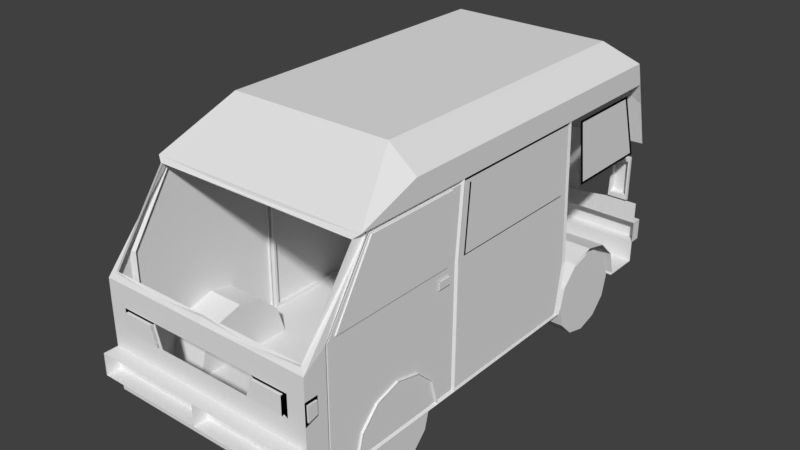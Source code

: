 # Source: ApoloFix.blend  (saved by Blender 2.78.0; exported with 4.5.12 LTS)
import bpy
from mathutils import Matrix  # noqa: F401  (used for matrix-valued properties, if any)

bpy.ops.wm.read_factory_settings(use_empty=True)
scene = bpy.context.scene
scene.name = 'Scene'

# ---- collections
col_collection_1 = bpy.data.collections.new('Collection 1'); scene.collection.children.link(col_collection_1)

# ---- materials (node trees are filled in below, after node groups)
mat_material = bpy.data.materials.new('Material')
mat_material.alpha_threshold = 0.0
mat_material.use_transparent_shadow = False
mat_material.roughness = 0.5
mat_material.line_color = (0.0, 0.0, 0.0, 1.0)

# ---- material node trees

# ---- world
world_world = bpy.data.worlds.new('World'); scene.world = world_world
world_world.color = (0.05088, 0.05088, 0.05088)
world_world.use_sun_shadow = False
world_world.sun_shadow_jitter_overblur = 0.0
world_world.cycles.sampling_method = 'MANUAL'

# ---- meshes
me_cube = bpy.data.meshes.new('Cube')
me_cube.from_pydata([(0.8616, -3.538, -0.2391), (1.35, -3.538, -0.2391), (0.8616, -3.229, -0.3117), (1.35, -3.229, -0.3117), (0.8616, -2.997, -0.5292), (1.35, -2.997, -0.5292), (0.8616, -2.905, -0.8335), (1.35, -2.905, -0.8335), (0.8616, -4.133, -0.8721), (1.35, -4.133, -0.8721), (0.8616, -4.06, -0.5627), (1.35, -4.06, -0.5627), (0.8616, -3.843, -0.331), (1.35, -3.843, -0.331), (0.8616, -0.01628, -0.2391), (1.35, -0.01628, -0.2391), (0.8616, 0.2932, -0.3117), (1.35, 0.2932, -0.3117), (0.8616, 0.5249, -0.5292), (1.35, 0.5249, -0.5292), (0.8616, 0.6167, -0.8335), (1.35, 0.6167, -0.8335), (0.8616, -0.6107, -0.8721), (1.35, -0.6107, -0.8721), (0.8616, -0.5381, -0.5627), (1.35, -0.5381, -0.5627), (0.8616, -0.3206, -0.331), (1.35, -0.3206, -0.331), (1.339, -4.798, -0.8702), (1.339, 1.079, -0.8702), (1.339, -4.413, -0.8702), (1.339, 0.799, -0.8702), (1.339, -4.798, -0.6), (1.339, -4.801, -0.05941), (1.339, -4.801, 0.2109), (1.339, -4.798, 0.4811), (1.339, 0.8697, 1.562), (1.339, 0.9392, 1.292), (1.339, 1.009, 1.022), (1.339, 1.079, 0.7514), (1.222, 1.079, 0.5391), (1.222, 1.079, -0.03223), (1.339, 1.079, -0.05941), (1.339, 1.079, -0.3297), (1.339, 1.079, -0.6), (1.339, -3.259, 1.833), (1.339, -2.675, 1.562), (1.339, -2.533, 1.562), (1.339, -2.747, 0.6703), (1.339, -2.608, 0.6703), (1.339, -2.616, -0.872), (1.339, -4.028, 1.561), (1.339, -4.028, 0.6703), (1.339, -3.923, 1.563), (1.339, -4.637, -0.01384), (1.339, -4.517, 0.668), (1.339, -4.517, -0.8702), (1.339, 0.799, 1.833), (1.339, 0.7834, 0.727), (1.339, -0.28, 0.727), (1.339, -0.3868, 1.475), (1.339, 0.5432, 1.475), (1.339, -0.3868, 1.475), (1.339, -0.3868, 1.475), (1.339, 0.5432, 1.475), (1.339, 0.7834, 0.727), (1.339, -0.28, 0.727), (1.339, 0.5192, 1.833), (1.339, 0.5432, 1.475), (1.339, -0.28, 0.727), (1.339, 0.7834, 0.727), (1.339, -0.3185, 0.697), (1.339, -0.3185, 0.697), (1.339, 0.8304, 0.697), (1.339, 0.5709, 1.505), (1.339, -0.4338, 1.505), (0.6693, -4.798, -0.8702), (0.6693, -3.259, -0.8702), (0.6693, -3.259, 2.103), (0.6693, -4.028, -0.8702), (0.6693, -4.413, -0.8702), (0.6693, 0.5192, 2.103), (0.6693, 0.5192, -0.8702), (0.6693, 0.799, -0.8702), (0.6693, 1.079, -0.6), (0.6693, 1.079, -0.3297), (0.5155, 1.079, -0.1232), (0.5164, 1.079, 0.2109), (0.5155, 1.079, 0.4162), (0.6693, 1.069, 0.743), (0.6693, 0.8511, 1.81), (0.6693, 1.079, -0.8702), (0.6693, -4.798, -0.6), (0.6693, -4.801, 0.2109), (0.6693, -4.798, 0.4811), (1.004, -4.798, -0.8702), (1.004, -3.259, 2.103), (1.004, -4.413, -0.8702), (1.004, 0.5192, 2.103), (1.004, 0.799, -0.8702), (1.004, 1.079, -0.6), (1.004, 1.079, -0.3297), (1.004, 1.079, -0.05941), (0.9637, 1.079, -0.03449), (0.9847, 1.079, 0.5391), (1.109, 1.068, 0.7475), (1.109, 1.014, 0.9528), (1.077, 0.9449, 1.455), (1.005, 0.8759, 1.716), (1.004, 1.079, -0.8702), (1.004, -4.798, -0.6), (1.121, -4.801, -0.05941), (1.121, -4.801, 0.2109), (0.6693, -4.801, 0.2109), (1.121, -4.801, -0.05941), (1.121, -4.801, 0.2109), (0.5883, -4.801, -0.05941), (0.6693, -4.801, 0.2109), (1.121, -4.801, -0.05941), (1.121, -4.801, 0.2109), (1.121, -4.801, 0.2109), (0.6345, -4.801, -0.03593), (0.7015, -4.801, 0.1874), (1.075, -4.801, -0.03593), (1.075, -4.801, 0.1874), (1.075, -4.801, 0.1874), (0.6345, -4.801, -0.03593), (0.7015, -4.801, 0.1874), (1.075, -4.801, -0.03593), (1.075, -4.801, 0.1874), (1.075, -4.801, 0.1874), (1.339, -4.798, -0.6), (1.339, -4.798, -0.3297), (1.339, -4.979, -0.6), (1.339, -4.979, -0.3297), (1.269, -4.758, 0.5374), (1.269, -4.069, 1.504), (1.269, -4.413, 1.022), (1.269, -4.725, 0.5374), (0.6693, -4.758, 0.4999), (1.269, -4.036, 1.504), (0.0007163, -4.758, 0.5374), (1.269, -4.38, 1.022), (0.6693, -4.725, 0.5374), (0.0007163, -4.725, 0.5374), (0.6345, -4.832, -0.03593), (0.7015, -4.832, 0.1874), (1.075, -4.832, -0.03593), (1.075, -4.832, 0.1874), (1.339, -2.708, 1.504), (1.339, -2.78, 0.6935), (1.339, -4.38, 0.6935), (1.339, -3.885, 1.504), (1.339, -2.708, 1.504), (1.339, -4.38, 0.6935), (1.339, -3.885, 1.504), (1.321, -2.708, 1.504), (1.321, -4.38, 0.6935), (1.321, -3.885, 1.504), (1.339, -2.533, 1.562), (1.339, -2.608, 0.6703), (1.339, -2.533, 1.562), (1.339, -2.608, 0.6703), (1.339, -2.533, 1.562), (1.339, -2.608, 0.6703), (1.339, -2.533, 1.562), (1.339, -2.608, 0.6703), (1.339, -2.533, 1.562), (1.339, -2.608, 0.6703), (1.339, -2.533, 1.562), (1.339, -2.608, 0.6703), (1.339, -2.533, 1.562), (1.339, -2.608, 0.6703), (1.339, -2.533, 1.562), (1.339, -2.608, 0.6703), (1.339, -2.533, 1.562), (1.339, -2.608, 0.6703), (1.339, -2.533, 1.562), (1.339, -2.608, 0.6703), (1.339, -2.616, -0.872), (1.339, -0.6261, 1.562), (1.339, -0.5857, 0.6681), (1.339, -0.5396, -0.2087), (1.339, -0.6434, -0.8721), (1.339, -2.533, 1.562), (1.266, -2.533, 1.562), (1.266, -2.608, 0.6703), (1.266, -2.616, -0.872), (1.266, -0.6261, 1.562), (1.266, -0.5857, 0.6681), (1.266, -0.5396, -0.2087), (1.266, -0.6434, -0.8721), (1.266, -2.533, 1.562), (1.266, -2.504, 1.525), (1.266, -2.577, 0.6604), (1.266, -2.584, -0.8349), (1.266, -0.6551, 1.525), (1.266, -0.616, 0.6583), (1.266, -0.5712, -0.1918), (1.266, -0.6719, -0.835), (1.266, -2.504, 1.525), (1.322, -2.504, 1.525), (1.322, -2.577, 0.6604), (1.322, -2.584, -0.8349), (1.322, -0.6551, 1.525), (1.322, -0.616, 0.6583), (1.322, -0.5712, -0.1918), (1.322, -0.6719, -0.835), (1.322, -2.504, 1.525), (1.359, -4.779, 0.1756), (1.339, -4.637, 0.2109), (1.339, -4.779, 0.1756), (1.339, -4.66, 0.02144), (1.339, -4.776, -0.01024), (1.339, -4.66, 0.1756), (1.359, -4.66, 0.02144), (1.359, -4.776, -0.01024), (1.359, -4.66, 0.1756), (1.295, -0.737, 1.487), (1.322, -0.7013, 0.696), (1.322, -2.491, 0.6979), (1.322, -2.425, 1.487), (1.322, -2.401, 1.476), (1.322, -2.466, 0.7091), (1.322, -0.7614, 1.476), (1.322, -0.7267, 0.7072), (1.296, -2.401, 1.476), (1.296, -2.466, 0.7091), (1.296, -0.7614, 1.476), (1.296, -0.7267, 0.7072), (1.339, -2.729, 0.6005), (1.339, -2.729, 0.4851), (1.339, -2.922, 0.4851), (1.339, -2.922, 0.6019), (1.339, -2.922, 0.6019), (1.339, -2.729, 0.6005), (1.339, -2.729, 0.4851), (1.339, -2.922, 0.4851), (1.339, -2.922, 0.6019), (1.339, -2.75, 0.5881), (1.339, -2.75, 0.4978), (1.339, -2.901, 0.4978), (1.339, -2.901, 0.5892), (1.349, -2.75, 0.5881), (1.349, -2.75, 0.4978), (1.349, -2.901, 0.4978), (1.349, -2.901, 0.5892), (1.349, -2.75, 0.543), (1.349, -2.901, 0.5435), (1.266, -2.515, 0.6091), (1.266, -2.299, 0.6091), (1.266, -2.299, 0.3824), (1.266, -2.517, 0.3824), (1.266, -2.506, 0.5993), (1.266, -2.308, 0.5993), (1.266, -2.308, 0.3923), (1.266, -2.507, 0.3923), (1.266, -2.407, 0.5993), (1.266, -2.408, 0.3923), (1.266, -2.506, 0.5993), (1.266, -2.458, 0.3923), (1.266, -2.457, 0.5993), (1.266, -2.507, 0.3923), (1.266, -2.458, 0.3923), (1.266, -2.457, 0.5993), (1.276, -2.506, 0.5993), (1.276, -2.507, 0.3923), (1.276, -2.458, 0.3923), (1.276, -2.457, 0.5993), (1.276, -2.308, 0.5993), (1.276, -2.308, 0.3923), (1.276, -2.407, 0.5993), (1.276, -2.408, 0.3923), (1.339, -2.533, 1.562), (1.339, -2.608, 0.6703), (1.339, -2.616, -0.872), (1.339, -3.923, 1.563), (1.339, -4.517, 0.668), (1.339, -4.517, -0.8702), (1.291, -2.573, 1.513), (1.291, -2.645, 0.6572), (1.291, -2.653, -0.8232), (1.291, -3.907, 1.514), (1.291, -4.478, 0.6551), (1.291, -4.478, -0.8215), (1.291, -2.573, 1.513), (1.291, -2.645, 0.6572), (1.291, -2.653, -0.8232), (1.291, -3.907, 1.514), (1.291, -4.478, 0.6551), (1.291, -4.478, -0.8215), (1.325, -2.573, 1.513), (1.325, -2.645, 0.6572), (1.325, -2.653, -0.8232), (1.325, -3.907, 1.514), (1.325, -4.478, 0.6551), (1.325, -4.478, -0.8215), (1.314, 0.5432, 1.475), (1.314, -0.3868, 1.475), (1.314, -0.28, 0.727), (1.314, 0.7834, 0.727), (1.266, -2.299, 0.6091), (0.8616, 0.6081, -0.8702), (1.339, 0.6167, -0.8335), (1.339, 0.5249, -0.5292), (1.339, 0.6081, -0.8702), (1.004, 0.6081, -0.8702), (1.339, -0.5381, -0.5627), (0.8616, -0.6103, -0.8702), (1.339, -0.6103, -0.8702), (1.004, -0.6103, -0.8702), (1.339, -0.6107, -0.872), (1.004, -0.6103, -0.8702), (0.8616, 0.5192, -0.8702), (1.339, -0.3206, -0.331), (1.339, 0.2932, -0.3117), (1.339, -0.01628, -0.2391), (0.8616, -4.132, -0.8702), (1.325, -4.06, -0.5627), (1.325, -3.843, -0.331), (1.325, -4.121, -0.8218), (1.339, -4.132, -0.8706), (1.291, -4.121, -0.8218), (1.291, -4.121, -0.8218), (1.339, -4.132, -0.8706), (1.339, -4.132, -0.8702), (1.004, -4.132, -0.8702), (1.325, -3.538, -0.2391), (0.8616, -4.028, -0.8702), (1.325, -3.229, -0.3117), (1.325, -2.997, -0.5292), (0.8616, -3.259, -0.8702), (0.8616, -2.914, -0.8702), (1.339, -2.914, -0.8702), (1.004, -2.914, -0.8702), (1.004, -2.914, -0.8702), (1.339, -2.914, -0.8717), (1.339, -2.914, -0.8717), (1.302, -2.905, -0.8335), (1.325, -2.909, -0.823), (1.291, -2.909, -0.823), (1.291, -2.909, -0.823), (1.339, 1.221, -0.3297), (1.339, 1.221, -0.6), (0.6693, 1.221, -0.6), (0.6693, 1.221, -0.3297), (1.004, 1.221, -0.6), (1.004, 1.221, -0.3297), (1.196, 1.079, 0.4816), (1.196, 1.079, 0.02485), (0.9896, 1.079, 0.02304), (1.006, 1.079, 0.4816), (1.196, 1.123, 0.4816), (1.196, 1.123, 0.02485), (0.9896, 1.123, 0.02304), (1.006, 1.123, 0.4816), (1.222, 1.042, 0.5391), (1.222, 1.042, -0.03223), (0.9637, 1.042, -0.03449), (0.9847, 1.042, 0.5391), (1.196, 1.042, 0.4816), (1.196, 1.042, 0.02485), (0.9896, 1.042, 0.02304), (1.006, 1.042, 0.4816), (0.6575, 1.061, 0.7726), (0.6575, 0.8587, 1.782), (1.073, 1.06, 0.7768), (1.073, 1.01, 0.9676), (1.043, 0.9458, 1.451), (0.9773, 0.8818, 1.694), (0.6575, 1.017, 0.761), (0.6575, 0.8146, 1.77), (1.073, 1.016, 0.7652), (1.073, 0.9659, 0.956), (1.043, 0.9018, 1.44), (0.9773, 0.8377, 1.682), (0.5155, 1.096, -0.1232), (0.5164, 1.096, 0.2109), (-0.8616, -3.538, -0.2391), (-1.35, -3.538, -0.2391), (-0.8616, -3.229, -0.3117), (-1.35, -3.229, -0.3117), (-0.8616, -2.997, -0.5292), (-1.35, -2.997, -0.5292), (-0.8616, -2.905, -0.8335), (-1.35, -2.905, -0.8335), (-0.8616, -4.133, -0.8721), (-1.35, -4.133, -0.8721), (-0.8616, -4.06, -0.5627), (-1.35, -4.06, -0.5627), (-0.8616, -3.843, -0.331), (-1.35, -3.843, -0.331), (-0.8616, -0.01628, -0.2391), (-1.35, -0.01628, -0.2391), (-0.8616, 0.2932, -0.3117), (-1.35, 0.2932, -0.3117), (-0.8616, 0.5249, -0.5292), (-1.35, 0.5249, -0.5292), (-0.8616, 0.6167, -0.8335), (-1.35, 0.6167, -0.8335), (-0.8616, -0.6107, -0.8721), (-1.35, -0.6107, -0.8721), (-0.8616, -0.5381, -0.5627), (-1.35, -0.5381, -0.5627), (-0.8616, -0.3206, -0.331), (-1.35, -0.3206, -0.331), (-1.339, -4.798, -0.8702), (-1.339, 1.079, -0.8702), (-1.339, -4.413, -0.8702), (-1.339, 0.799, -0.8702), (-1.339, -4.798, -0.6), (-1.339, -4.801, -0.05941), (-1.339, -4.801, 0.2109), (-1.339, -4.798, 0.4811), (-1.339, 0.8697, 1.562), (-1.339, 0.9392, 1.292), (-1.339, 1.009, 1.022), (-1.339, 1.079, 0.7514), (-1.222, 1.079, 0.5391), (-1.222, 1.079, -0.03223), (-1.339, 1.079, -0.05941), (-1.339, 1.079, -0.3297), (-1.339, 1.079, -0.6), (-1.339, -3.259, 1.833), (-1.339, -2.675, 1.562), (-1.339, -2.533, 1.562), (-1.339, -2.747, 0.6703), (-1.339, -2.608, 0.6703), (-1.339, -2.616, -0.872), (-1.339, -4.028, 1.561), (-1.339, -4.028, 0.6703), (-1.339, -3.923, 1.563), (-1.339, -4.637, -0.01384), (-1.339, -4.517, 0.668), (-1.339, -4.517, -0.8702), (-1.339, 0.799, 1.833), (-1.339, 0.7834, 0.727), (-1.339, -0.28, 0.727), (-1.339, -0.3868, 1.475), (-1.339, 0.5432, 1.475), (-1.339, -0.3868, 1.475), (-1.339, -0.3868, 1.475), (-1.339, 0.5432, 1.475), (-1.339, 0.7834, 0.727), (-1.339, -0.28, 0.727), (-1.339, 0.5192, 1.833), (-1.339, 0.5432, 1.475), (-1.339, -0.28, 0.727), (-1.339, 0.7834, 0.727), (-1.339, -0.3185, 0.697), (-1.339, -0.3185, 0.697), (-1.339, 0.8304, 0.697), (-1.339, 0.5709, 1.505), (-1.339, -0.4338, 1.505), (0.0, -4.798, -0.8702), (0.0, 1.079, -0.8702), (0.0, -3.259, -0.8702), (0.0, -3.259, 2.103), (0.0, -4.028, -0.8702), (0.0, -4.413, -0.8702), (0.0, 0.5192, 2.103), (0.0, 0.5192, -0.8702), (0.0, 0.799, -0.8702), (0.0, 1.079, -0.6), (0.0, 1.079, -0.3297), (0.0, 1.079, -0.1243), (0.0, 1.079, 0.2109), (0.0, 1.079, 0.4185), (0.0, 1.069, 0.7427), (0.0, 0.8475, 1.824), (0.0, -4.798, -0.6), (0.0, -4.798, -0.3297), (0.0, -4.798, -0.05941), (0.0, -4.798, 0.2109), (0.0, -4.798, 0.4811), (-0.6693, -4.798, -0.8702), (-0.6693, -3.259, -0.8702), (-0.6693, -3.259, 2.103), (-0.6693, -4.028, -0.8702), (-0.6693, -4.413, -0.8702), (-0.6693, 0.5192, 2.103), (-0.6693, 0.5192, -0.8702), (-0.6693, 0.799, -0.8702), (-0.6693, 1.079, -0.6), (-0.6693, 1.079, -0.3297), (-0.5155, 1.079, -0.1232), (-0.5164, 1.079, 0.2109), (-0.5155, 1.079, 0.4162), (-0.6693, 1.069, 0.743), (-0.6693, 0.8511, 1.81), (-0.6693, 1.079, -0.8702), (-0.6693, -4.798, -0.6), (-0.6693, -4.801, 0.2109), (-0.6693, -4.798, 0.4811), (-1.004, -4.798, -0.8702), (-1.004, -3.259, 2.103), (-1.004, -4.413, -0.8702), (-1.004, 0.5192, 2.103), (-1.004, 0.799, -0.8702), (-1.004, 1.079, -0.6), (-1.004, 1.079, -0.3297), (-1.004, 1.079, -0.05941), (-0.9637, 1.079, -0.03449), (-0.9847, 1.079, 0.5391), (-1.109, 1.068, 0.7475), (-1.109, 1.014, 0.9528), (-1.077, 0.9449, 1.455), (-1.005, 0.8759, 1.716), (-1.004, 1.079, -0.8702), (-1.004, -4.798, -0.6), (-1.121, -4.801, -0.05941), (-1.121, -4.801, 0.2109), (-0.6693, -4.801, 0.2109), (-1.121, -4.801, -0.05941), (-1.121, -4.801, 0.2109), (-0.5883, -4.801, -0.05941), (-0.6693, -4.801, 0.2109), (-1.121, -4.801, -0.05941), (-1.121, -4.801, 0.2109), (-1.121, -4.801, 0.2109), (-0.6345, -4.801, -0.03593), (-0.7015, -4.801, 0.1874), (-1.075, -4.801, -0.03593), (-1.075, -4.801, 0.1874), (-1.075, -4.801, 0.1874), (-0.6345, -4.801, -0.03593), (-0.7015, -4.801, 0.1874), (-1.075, -4.801, -0.03593), (-1.075, -4.801, 0.1874), (-1.075, -4.801, 0.1874), (0.0, -4.798, -0.6), (0.0, -4.798, -0.3297), (-1.339, -4.798, -0.6), (-1.339, -4.798, -0.3297), (0.0, -4.798, -0.6), (0.0, -4.798, -0.3297), (-1.339, -4.979, -0.6), (-1.339, -4.979, -0.3297), (0.0, -4.979, -0.6), (0.0, -4.979, -0.3297), (0.0, -4.028, 1.561), (-1.269, -4.758, 0.5374), (-1.269, -4.069, 1.504), (-1.269, -4.413, 1.022), (-1.269, -4.725, 0.5374), (-0.6693, -4.758, 0.4999), (-1.269, -4.036, 1.504), (-0.0007163, -4.758, 0.5374), (0.0, -4.069, 1.504), (-1.269, -4.38, 1.022), (-0.6693, -4.725, 0.5374), (-0.0007163, -4.725, 0.5374), (0.0, -4.036, 1.504), (-0.6345, -4.832, -0.03593), (-0.7015, -4.832, 0.1874), (-1.075, -4.832, -0.03593), (-1.075, -4.832, 0.1874), (-1.339, -2.708, 1.504), (-1.339, -2.78, 0.6935), (-1.339, -4.38, 0.6935), (-1.339, -3.885, 1.504), (-1.339, -2.708, 1.504), (-1.339, -4.38, 0.6935), (-1.339, -3.885, 1.504), (-1.321, -2.708, 1.504), (-1.321, -4.38, 0.6935), (-1.321, -3.885, 1.504), (-1.339, -2.533, 1.562), (-1.339, -2.608, 0.6703), (-1.339, -2.533, 1.562), (-1.339, -2.608, 0.6703), (-1.339, -2.533, 1.562), (-1.339, -2.608, 0.6703), (-1.339, -2.533, 1.562), (-1.339, -2.608, 0.6703), (-1.339, -2.533, 1.562), (-1.339, -2.608, 0.6703), (-1.339, -2.533, 1.562), (-1.339, -2.608, 0.6703), (-1.339, -2.533, 1.562), (-1.339, -2.608, 0.6703), (-1.339, -2.533, 1.562), (-1.339, -2.608, 0.6703), (-1.339, -2.533, 1.562), (-1.339, -2.608, 0.6703), (-1.339, -2.533, 1.562), (-1.339, -2.608, 0.6703), (-1.339, -2.616, -0.872), (-1.339, -0.6261, 1.562), (-1.339, -0.5857, 0.6681), (-1.339, -0.5396, -0.2087), (-1.339, -0.6434, -0.8721), (-1.339, -2.533, 1.562), (-1.266, -2.533, 1.562), (-1.266, -2.608, 0.6703), (-1.266, -2.616, -0.872), (-1.266, -0.6261, 1.562), (-1.266, -0.5857, 0.6681), (-1.266, -0.5396, -0.2087), (-1.266, -0.6434, -0.8721), (-1.266, -2.533, 1.562), (-1.266, -2.504, 1.525), (-1.266, -2.577, 0.6604), (-1.266, -2.584, -0.8349), (-1.266, -0.6551, 1.525), (-1.266, -0.616, 0.6583), (-1.266, -0.5712, -0.1918), (-1.266, -0.6719, -0.835), (-1.266, -2.504, 1.525), (-1.322, -2.504, 1.525), (-1.322, -2.577, 0.6604), (-1.322, -2.584, -0.8349), (-1.322, -0.6551, 1.525), (-1.322, -0.616, 0.6583), (-1.322, -0.5712, -0.1918), (-1.322, -0.6719, -0.835), (-1.322, -2.504, 1.525), (-1.359, -4.779, 0.1756), (-1.339, -4.637, 0.2109), (-1.339, -4.779, 0.1756), (-1.339, -4.66, 0.02144), (-1.339, -4.776, -0.01024), (-1.339, -4.66, 0.1756), (-1.359, -4.66, 0.02144), (-1.359, -4.776, -0.01024), (-1.359, -4.66, 0.1756), (-1.295, -0.737, 1.487), (-1.322, -0.7013, 0.696), (-1.322, -2.491, 0.6979), (-1.322, -2.425, 1.487), (-1.322, -2.401, 1.476), (-1.322, -2.466, 0.7091), (-1.322, -0.7614, 1.476), (-1.322, -0.7267, 0.7072), (-1.296, -2.401, 1.476), (-1.296, -2.466, 0.7091), (-1.296, -0.7614, 1.476), (-1.296, -0.7267, 0.7072), (-1.339, -2.729, 0.6005), (-1.339, -2.729, 0.4851), (-1.339, -2.922, 0.4851), (-1.339, -2.922, 0.6019), (-1.339, -2.922, 0.6019), (-1.339, -2.729, 0.6005), (-1.339, -2.729, 0.4851), (-1.339, -2.922, 0.4851), (-1.339, -2.922, 0.6019), (-1.339, -2.75, 0.5881), (-1.339, -2.75, 0.4978), (-1.339, -2.901, 0.4978), (-1.339, -2.901, 0.5892), (-1.349, -2.75, 0.5881), (-1.349, -2.75, 0.4978), (-1.349, -2.901, 0.4978), (-1.349, -2.901, 0.5892), (-1.349, -2.75, 0.543), (-1.349, -2.901, 0.5435), (-1.266, -2.515, 0.6091), (-1.266, -2.299, 0.6091), (-1.266, -2.299, 0.3824), (-1.266, -2.517, 0.3824), (-1.266, -2.506, 0.5993), (-1.266, -2.308, 0.5993), (-1.266, -2.308, 0.3923), (-1.266, -2.507, 0.3923), (-1.266, -2.407, 0.5993), (-1.266, -2.408, 0.3923), (-1.266, -2.506, 0.5993), (-1.266, -2.458, 0.3923), (-1.266, -2.457, 0.5993), (-1.266, -2.507, 0.3923), (-1.266, -2.458, 0.3923), (-1.266, -2.457, 0.5993), (-1.276, -2.506, 0.5993), (-1.276, -2.507, 0.3923), (-1.276, -2.458, 0.3923), (-1.276, -2.457, 0.5993), (-1.276, -2.308, 0.5993), (-1.276, -2.308, 0.3923), (-1.276, -2.407, 0.5993), (-1.276, -2.408, 0.3923), (-1.339, -2.533, 1.562), (-1.339, -2.608, 0.6703), (-1.339, -2.616, -0.872), (-1.339, -3.923, 1.563), (-1.339, -4.517, 0.668), (-1.339, -4.517, -0.8702), (-1.291, -2.573, 1.513), (-1.291, -2.645, 0.6572), (-1.291, -2.653, -0.8232), (-1.291, -3.907, 1.514), (-1.291, -4.478, 0.6551), (-1.291, -4.478, -0.8215), (-1.291, -2.573, 1.513), (-1.291, -2.645, 0.6572), (-1.291, -2.653, -0.8232), (-1.291, -3.907, 1.514), (-1.291, -4.478, 0.6551), (-1.291, -4.478, -0.8215), (-1.325, -2.573, 1.513), (-1.325, -2.645, 0.6572), (-1.325, -2.653, -0.8232), (-1.325, -3.907, 1.514), (-1.325, -4.478, 0.6551), (-1.325, -4.478, -0.8215), (-1.314, 0.5432, 1.475), (-1.314, -0.3868, 1.475), (-1.314, -0.28, 0.727), (-1.314, 0.7834, 0.727), (-1.266, -2.299, 0.6091), (-0.8616, 0.6081, -0.8702), (-1.339, 0.6167, -0.8335), (-1.339, 0.5249, -0.5292), (-1.339, 0.6081, -0.8702), (-1.004, 0.6081, -0.8702), (-1.339, -0.5381, -0.5627), (-0.8616, -0.6103, -0.8702), (-1.339, -0.6103, -0.8702), (-1.004, -0.6103, -0.8702), (-1.339, -0.6107, -0.872), (-1.004, -0.6103, -0.8702), (-0.8616, 0.5192, -0.8702), (-1.339, -0.3206, -0.331), (-1.339, 0.2932, -0.3117), (-1.339, -0.01628, -0.2391), (-0.8616, -4.132, -0.8702), (-1.325, -4.06, -0.5627), (-1.325, -3.843, -0.331), (-1.325, -4.121, -0.8218), (-1.339, -4.132, -0.8706), (-1.291, -4.121, -0.8218), (-1.291, -4.121, -0.8218), (-1.339, -4.132, -0.8706), (-1.339, -4.132, -0.8702), (-1.004, -4.132, -0.8702), (-1.325, -3.538, -0.2391), (-0.8616, -4.028, -0.8702), (-1.325, -3.229, -0.3117), (-1.325, -2.997, -0.5292), (-0.8616, -3.259, -0.8702), (-0.8616, -2.914, -0.8702), (-1.339, -2.914, -0.8702), (-1.004, -2.914, -0.8702), (-1.004, -2.914, -0.8702), (-1.339, -2.914, -0.8717), (-1.339, -2.914, -0.8717), (-1.302, -2.905, -0.8335), (-1.325, -2.909, -0.823), (-1.291, -2.909, -0.823), (-1.291, -2.909, -0.823), (-1.339, 1.221, -0.3297), (-1.339, 1.221, -0.6), (0.0, 1.221, -0.6), (0.0, 1.221, -0.3297), (-0.6693, 1.221, -0.6), (-0.6693, 1.221, -0.3297), (-1.004, 1.221, -0.6), (-1.004, 1.221, -0.3297), (-1.196, 1.079, 0.4816), (-1.196, 1.079, 0.02485), (-0.9896, 1.079, 0.02304), (-1.006, 1.079, 0.4816), (-1.196, 1.123, 0.4816), (-1.196, 1.123, 0.02485), (-0.9896, 1.123, 0.02304), (-1.006, 1.123, 0.4816), (-1.222, 1.042, 0.5391), (-1.222, 1.042, -0.03223), (-0.9637, 1.042, -0.03449), (-0.9847, 1.042, 0.5391), (-1.196, 1.042, 0.4816), (-1.196, 1.042, 0.02485), (-0.9896, 1.042, 0.02304), (-1.006, 1.042, 0.4816), (-0.6575, 1.061, 0.7726), (-0.6575, 0.8587, 1.782), (-1.073, 1.06, 0.7768), (-1.073, 1.01, 0.9676), (-1.043, 0.9458, 1.451), (-0.9773, 0.8818, 1.694), (-0.6575, 1.017, 0.761), (-0.6575, 0.8146, 1.77), (-1.073, 1.016, 0.7652), (-1.073, 0.9659, 0.956), (-1.043, 0.9018, 1.44), (-0.9773, 0.8377, 1.682), (0.0, 0.855, 1.795), (0.0, 0.811, 1.784), (0.0, 1.062, 0.7721), (0.0, 1.017, 0.761), (0.0, 1.096, -0.1243), (0.0, 1.096, 0.2109), (-0.5155, 1.096, -0.1232), (-0.5164, 1.096, 0.2109), (0.8616, -0.003895, -0.2388), (1.35, -0.003895, -0.2388), (0.8616, 0.304, -0.3176), (1.35, 0.304, -0.3176), (0.8616, 0.5313, -0.5398), (1.35, 0.5313, -0.5398), (0.8616, 0.617, -0.8459), (1.35, 0.617, -0.8459), (0.8616, -0.611, -0.8597), (1.35, -0.611, -0.8597), (0.8616, -0.5322, -0.5518), (1.35, -0.5322, -0.5518), (0.8616, -0.31, -0.3245), (1.35, -0.31, -0.3245), (0.8977, -0.002873, -0.3298), (1.314, -0.002873, -0.3298), (0.8977, 0.2594, -0.3969), (1.314, 0.2594, -0.3969), (0.8977, 0.453, -0.5862), (1.314, 0.453, -0.5862), (0.8977, 0.5261, -0.8469), (1.314, 0.5261, -0.8469), (0.8977, 0.4589, -1.109), (1.314, 0.4589, -1.109), (0.8977, 0.2696, -1.303), (1.314, 0.2696, -1.303), (0.8977, 0.00889, -1.376), (1.314, 0.00889, -1.376), (0.8977, -0.2534, -1.309), (1.314, -0.2534, -1.309), (0.8977, -0.447, -1.119), (1.314, -0.447, -1.119), (0.8977, -0.52, -0.8587), (1.314, -0.52, -0.8587), (0.8977, -0.4529, -0.5964), (1.314, -0.4529, -0.5964), (0.8977, -0.2636, -0.4028), (1.314, -0.2636, -0.4028), (0.9752, -0.0006829, -0.5245), (1.236, -0.0006829, -0.5245), (0.9752, 0.164, -0.5667), (1.236, 0.164, -0.5667), (0.9752, 0.2855, -0.6855), (1.236, 0.2855, -0.6855), (0.9752, 0.3313, -0.8491), (1.236, 0.3313, -0.8491), (0.9752, 0.2892, -1.014), (1.236, 0.2892, -1.014), (0.9752, 0.1704, -1.135), (1.236, 0.1704, -1.135), (0.9752, 0.0067, -1.181), (1.236, 0.0067, -1.181), (0.9752, -0.1579, -1.139), (1.236, -0.1579, -1.139), (0.9752, -0.2795, -1.02), (1.236, -0.2795, -1.02), (0.9752, -0.3253, -0.8565), (1.236, -0.3253, -0.8565), (0.9752, -0.2831, -0.6919), (1.236, -0.2831, -0.6919), (0.9752, -0.1643, -0.5703), (1.236, -0.1643, -0.5703), (-0.8616, -0.003895, -0.2388), (-1.35, -0.003895, -0.2388), (-0.8616, 0.304, -0.3176), (-1.35, 0.304, -0.3176), (-0.8616, 0.5313, -0.5398), (-1.35, 0.5313, -0.5398), (-0.8616, 0.617, -0.8459), (-1.35, 0.617, -0.8459), (-0.8616, -0.611, -0.8597), (-1.35, -0.611, -0.8597), (-0.8616, -0.5322, -0.5518), (-1.35, -0.5322, -0.5518), (-0.8616, -0.31, -0.3245), (-1.35, -0.31, -0.3245), (-0.8977, -0.002873, -0.3298), (-1.314, -0.002873, -0.3298), (-0.8977, 0.2594, -0.3969), (-1.314, 0.2594, -0.3969), (-0.8977, 0.453, -0.5862), (-1.314, 0.453, -0.5862), (-0.8977, 0.5261, -0.8469), (-1.314, 0.5261, -0.8469), (-0.8977, 0.4589, -1.109), (-1.314, 0.4589, -1.109), (-0.8977, 0.2696, -1.303), (-1.314, 0.2696, -1.303), (-0.8977, 0.00889, -1.376), (-1.314, 0.00889, -1.376), (-0.8977, -0.2534, -1.309), (-1.314, -0.2534, -1.309), (-0.8977, -0.447, -1.119), (-1.314, -0.447, -1.119), (-0.8977, -0.52, -0.8587), (-1.314, -0.52, -0.8587), (-0.8977, -0.4529, -0.5964), (-1.314, -0.4529, -0.5964), (-0.8977, -0.2636, -0.4028), (-1.314, -0.2636, -0.4028), (-0.9752, -0.0006829, -0.5245), (-1.236, -0.0006829, -0.5245), (-0.9752, 0.164, -0.5667), (-1.236, 0.164, -0.5667), (-0.9752, 0.2855, -0.6855), (-1.236, 0.2855, -0.6855), (-0.9752, 0.3313, -0.8491), (-1.236, 0.3313, -0.8491), (-0.9752, 0.2892, -1.014), (-1.236, 0.2892, -1.014), (-0.9752, 0.1704, -1.135), (-1.236, 0.1704, -1.135), (-0.9752, 0.0067, -1.181), (-1.236, 0.0067, -1.181), (-0.9752, -0.1579, -1.139), (-1.236, -0.1579, -1.139), (-0.9752, -0.2795, -1.02), (-1.236, -0.2795, -1.02), (-0.9752, -0.3253, -0.8565), (-1.236, -0.3253, -0.8565), (-0.9752, -0.2831, -0.6919), (-1.236, -0.2831, -0.6919), (-0.9752, -0.1643, -0.5703), (-1.236, -0.1643, -0.5703), (0.8616, -3.533, -0.2388), (1.35, -3.533, -0.2388), (0.8616, -3.225, -0.3176), (1.35, -3.225, -0.3176), (0.8616, -2.998, -0.5398), (1.35, -2.998, -0.5398), (0.8616, -2.912, -0.8459), (1.35, -2.912, -0.8459), (0.8616, -4.14, -0.8597), (1.35, -4.14, -0.8597), (0.8616, -4.061, -0.5518), (1.35, -4.061, -0.5518), (0.8616, -3.839, -0.3245), (1.35, -3.839, -0.3245), (0.8977, -3.532, -0.3298), (1.314, -3.532, -0.3298), (0.8977, -3.27, -0.3969), (1.314, -3.27, -0.3969), (0.8977, -3.076, -0.5862), (1.314, -3.076, -0.5862), (0.8977, -3.003, -0.8469), (1.314, -3.003, -0.8469), (0.8977, -3.07, -1.109), (1.314, -3.07, -1.109), (0.8977, -3.26, -1.303), (1.314, -3.26, -1.303), (0.8977, -3.52, -1.376), (1.314, -3.52, -1.376), (0.8977, -3.783, -1.309), (1.314, -3.783, -1.309), (0.8977, -3.976, -1.119), (1.314, -3.976, -1.119), (0.8977, -4.049, -0.8587), (1.314, -4.049, -0.8587), (0.8977, -3.982, -0.5964), (1.314, -3.982, -0.5964), (0.8977, -3.793, -0.4028), (1.314, -3.793, -0.4028), (0.9752, -3.53, -0.5245), (1.236, -3.53, -0.5245), (0.9752, -3.365, -0.5667), (1.236, -3.365, -0.5667), (0.9752, -3.244, -0.6855), (1.236, -3.244, -0.6855), (0.9752, -3.198, -0.8491), (1.236, -3.198, -0.8491), (0.9752, -3.24, -1.014), (1.236, -3.24, -1.014), (0.9752, -3.359, -1.135), (1.236, -3.359, -1.135), (0.9752, -3.523, -1.181), (1.236, -3.523, -1.181), (0.9752, -3.687, -1.139), (1.236, -3.687, -1.139), (0.9752, -3.809, -1.02), (1.236, -3.809, -1.02), (0.9752, -3.855, -0.8565), (1.236, -3.855, -0.8565), (0.9752, -3.812, -0.6919), (1.236, -3.812, -0.6919), (0.9752, -3.694, -0.5703), (1.236, -3.694, -0.5703), (-0.8616, -3.533, -0.2388), (-1.35, -3.533, -0.2388), (-0.8616, -3.225, -0.3176), (-1.35, -3.225, -0.3176), (-0.8616, -2.998, -0.5398), (-1.35, -2.998, -0.5398), (-0.8616, -2.912, -0.8459), (-1.35, -2.912, -0.8459), (-0.8616, -4.14, -0.8597), (-1.35, -4.14, -0.8597), (-0.8616, -4.061, -0.5518), (-1.35, -4.061, -0.5518), (-0.8616, -3.839, -0.3245), (-1.35, -3.839, -0.3245), (-0.8977, -3.532, -0.3298), (-1.314, -3.532, -0.3298), (-0.8977, -3.27, -0.3969), (-1.314, -3.27, -0.3969), (-0.8977, -3.076, -0.5862), (-1.314, -3.076, -0.5862), (-0.8977, -3.003, -0.8469), (-1.314, -3.003, -0.8469), (-0.8977, -3.07, -1.109), (-1.314, -3.07, -1.109), (-0.8977, -3.26, -1.303), (-1.314, -3.26, -1.303), (-0.8977, -3.52, -1.376), (-1.314, -3.52, -1.376), (-0.8977, -3.783, -1.309), (-1.314, -3.783, -1.309), (-0.8977, -3.976, -1.119), (-1.314, -3.976, -1.119), (-0.8977, -4.049, -0.8587), (-1.314, -4.049, -0.8587), (-0.8977, -3.982, -0.5964), (-1.314, -3.982, -0.5964), (-0.8977, -3.793, -0.4028), (-1.314, -3.793, -0.4028), (-0.9752, -3.53, -0.5245), (-1.236, -3.53, -0.5245), (-0.9752, -3.365, -0.5667), (-1.236, -3.365, -0.5667), (-0.9752, -3.244, -0.6855), (-1.236, -3.244, -0.6855), (-0.9752, -3.198, -0.8491), (-1.236, -3.198, -0.8491), (-0.9752, -3.24, -1.014), (-1.236, -3.24, -1.014), (-0.9752, -3.359, -1.135), (-1.236, -3.359, -1.135), (-0.9752, -3.523, -1.181), (-1.236, -3.523, -1.181), (-0.9752, -3.687, -1.139), (-1.236, -3.687, -1.139), (-0.9752, -3.809, -1.02), (-1.236, -3.809, -1.02), (-0.9752, -3.855, -0.8565), (-1.236, -3.855, -0.8565), (-0.9752, -3.812, -0.6919), (-1.236, -3.812, -0.6919), (-0.9752, -3.694, -0.5703), (-1.236, -3.694, -0.5703)], [(48, 49), (73, 72), (46, 47), (72, 71), (46, 48), (48, 52), (46, 51), (30, 56), (55, 151), (81, 108), (473, 472), (472, 471), (468, 469), (81, 90), (474, 540), (46, 149), (48, 150), (52, 55), (311, 183), (202, 205), (218, 219), (218, 221), (228, 218), (239, 240), (233, 234), (234, 230), (232, 233), (233, 238), (235, 230), (230, 231), (241, 242), (251, 252), (249, 250), (53, 51), (93, 122), (36, 180), (250, 301), (307, 311), (323, 322), (324, 321), (39, 42), (426, 427), (451, 450), (424, 425), (450, 449), (424, 426), (426, 430), (424, 429), (408, 434), (433, 559), (480, 507), (480, 489), (424, 557), (426, 558), (430, 433), (719, 591), (610, 613), (626, 627), (626, 629), (636, 626), (647, 648), (641, 642), (642, 638), (640, 641), (641, 646), (643, 638), (638, 639), (649, 650), (659, 660), (657, 658), (431, 429), (492, 521), (414, 588), (658, 709), (715, 719), (731, 730), (732, 729), (417, 420)], [(0, 2, 329, 327), (2, 4, 330, 329), (4, 6, 338, 341, 340, 339, 330), (6, 332, 334, 333, 7, 338), (8, 317, 10, 318, 11, 9), (10, 12, 319, 318), (12, 0, 327, 319), (0, 12, 10, 317, 328, 331, 332, 6, 4, 2), (14, 16, 315, 316), (16, 18, 304, 315), (18, 20, 303, 304), (20, 302, 306, 305, 303), (22, 308, 310, 309, 23), (24, 26, 314, 307), (26, 14, 316, 314), (14, 26, 24, 308, 313, 302, 20, 18, 16), (99, 109, 29, 31), (97, 326, 325, 30), (95, 97, 30, 28), (74, 73, 71, 75), (75, 71, 66, 63), (71, 73, 65, 66), (62, 69, 59, 60), (63, 66, 69, 62), (59, 58, 300, 299), (297, 298, 299, 300), (66, 65, 70, 69), (73, 74, 64, 65), (74, 75, 63, 64), (65, 64, 61, 70), (64, 63, 62, 61), (60, 59, 299, 298), (70, 61, 68, 58), (61, 62, 60, 68), (69, 70, 58, 59), (93, 94, 474, 473), (109, 100, 44, 29), (84, 463, 752, 344), (101, 102, 42, 43), (103, 104, 359, 358), (105, 106, 38, 39), (106, 107, 37, 38), (107, 108, 36, 37), (36, 108, 90, 469, 460, 81, 98, 57), (58, 68, 297, 300), (76, 92, 470, 454), (77, 456, 461, 82), (78, 81, 460, 457), (96, 98, 81, 78), (95, 110, 92, 76), (467, 468, 89, 88), (466, 467, 88, 87), (464, 465, 86, 85), (43, 44, 343, 342), (455, 463, 84, 91), (461, 462, 83, 82), (454, 459, 80, 76), (459, 458, 79, 80), (458, 456, 77, 79), (462, 455, 91, 83), (33, 34, 112, 111), (28, 32, 110, 95), (85, 86, 102, 101), (101, 43, 342, 347), (91, 84, 100, 109), (82, 83, 99, 306, 302, 313), (76, 80, 97, 95), (80, 79, 328, 317, 326, 97), (79, 77, 331, 328), (83, 91, 109, 99), (34, 35, 94, 93, 112), (111, 112, 115, 114), (112, 93, 113, 115), (470, 32, 33, 472), (112, 111, 118, 119), (93, 112, 119, 117), (112, 115, 120, 119), (117, 116, 121, 122), (118, 116, 121, 123), (119, 118, 123, 124), (117, 119, 124, 122), (119, 120, 125, 124), (124, 123, 128, 129), (122, 124, 129, 127), (124, 125, 130, 129), (122, 121, 126, 127), (123, 121, 126, 128), (132, 535, 539, 134), (131, 534, 538, 133), (131, 132, 134, 133), (136, 548, 552, 140), (139, 141, 144, 143), (94, 35, 135, 139), (135, 137, 142, 138), (136, 137, 142, 140), (139, 135, 138, 143), (123, 124, 148, 147), (124, 122, 146, 148), (121, 122, 146, 145), (121, 123, 147, 145), (150, 151, 152, 149), (152, 151, 154, 155), (149, 152, 155, 153), (153, 155, 158, 156), (155, 154, 157, 158), (49, 47, 163, 164), (170, 169, 175, 176), (167, 165, 171, 173), (160, 162, 170, 168), (162, 161, 169, 170), (159, 47, 165, 167), (47, 49, 166, 165), (161, 159, 167, 169), (171, 172, 174, 173), (173, 174, 176, 175), (168, 170, 176, 174), (165, 166, 172, 171), (169, 167, 173, 175), (159, 49, 178, 184), (177, 184, 192, 185), (47, 159, 184, 177), (49, 50, 179, 178), (49, 47, 177, 178), (191, 190, 198, 199), (180, 177, 185, 188), (178, 177, 185, 186), (184, 180, 188, 192), (182, 181, 189, 190), (179, 183, 191, 187), (181, 180, 188, 189), (183, 182, 190, 191), (178, 179, 187, 186), (184, 178, 186, 192), (198, 197, 205, 206), (186, 187, 195, 194), (192, 186, 194, 200), (185, 192, 200, 193), (188, 185, 193, 196), (186, 185, 193, 194), (192, 188, 196, 200), (190, 189, 197, 198), (187, 191, 199, 195), (189, 188, 196, 197), (204, 201, 208, 202, 203, 207, 206, 205), (195, 199, 207, 203), (197, 196, 204, 205), (199, 198, 206, 207), (194, 195, 203, 202), (200, 194, 202, 208), (193, 200, 208, 201), (196, 193, 201, 204), (194, 193, 201, 202), (200, 196, 204, 208), (209, 216, 215, 217), (211, 213, 216, 209), (214, 211, 209, 217), (212, 214, 217, 215), (213, 212, 215, 216), (225, 223, 220, 219), (223, 222, 221, 220), (222, 223, 227, 226), (228, 226, 227, 229), (223, 225, 229, 227), (224, 222, 226, 228), (225, 224, 228, 229), (231, 232, 237, 236), (238, 235, 239, 242), (236, 237, 241, 240), (247, 244, 245, 248), (242, 239, 243, 246), (240, 241, 245, 244), (53, 47, 273, 276), (243, 247, 248, 246), (268, 267, 266, 265), (253, 261, 264, 259), (250, 251, 255, 254), (256, 253, 259, 262), (252, 249, 253, 256), (261, 260, 263, 264), (257, 254, 269, 271), (260, 256, 262, 263), (264, 263, 267, 268), (257, 258, 260, 261), (262, 259, 265, 266), (263, 262, 266, 267), (259, 264, 268, 265), (269, 270, 272, 271), (258, 257, 271, 272), (254, 255, 270, 269), (255, 258, 272, 270), (276, 273, 279, 282), (49, 50, 275, 274), (47, 49, 274, 273), (50, 337, 336, 275), (55, 53, 276, 277), (56, 55, 277, 278), (281, 341, 340, 287), (274, 275, 281, 280), (278, 277, 283, 284), (275, 336, 338, 341, 281), (277, 276, 282, 283), (273, 274, 280, 279), (288, 285, 291, 294), (283, 282, 288, 289), (279, 280, 286, 285), (282, 279, 285, 288), (280, 281, 287, 286), (284, 283, 289, 290), (293, 339, 330, 329, 327, 319, 318, 320, 296, 295, 294, 291, 292), (286, 287, 293, 292), (290, 289, 295, 296), (287, 340, 339, 293), (289, 288, 294, 295), (285, 286, 292, 291), (68, 60, 298, 297), (96, 45, 67, 98), (67, 57, 98), (106, 105, 366, 367), (57, 45, 51, 36), (96, 51, 45), (96, 78, 457, 540, 51), (51, 540, 552, 136), (474, 94, 139, 141), (51, 136, 137, 135, 35, 55, 277, 282), (34, 33, 54, 210), (33, 32, 28, 56, 55, 35, 34, 210, 54), (213, 33, 34, 211), (34, 210, 214, 211), (210, 54, 212, 214), (33, 213, 212, 54), (145, 147, 148, 146), (146, 127, 121, 145), (93, 127, 124, 112), (112, 125, 123, 111), (124, 148, 147, 128), (303, 21, 19, 304), (305, 306, 99, 31), (310, 308, 24, 307, 25, 23, 309), (314, 27, 25, 307), (315, 17, 15, 316), (304, 19, 17, 315), (316, 15, 27, 314), (335, 332, 331, 77, 82, 313, 308, 312), (338, 7, 5, 330, 339, 340, 341), (339, 340, 322, 320), (320, 322, 290, 296), (341, 338, 336, 321, 323), (323, 321, 278, 284), (333, 334, 310, 309), (340, 341, 323, 284, 290, 322), (319, 13, 11, 318), (329, 3, 1, 327), (336, 337, 324, 56, 278, 321), (320, 318, 319, 327, 329, 330, 339), (330, 5, 3, 329), (327, 1, 13, 319), (346, 347, 342, 343), (752, 753, 345, 344), (344, 345, 347, 346), (100, 84, 344, 346), (44, 100, 346, 343), (464, 85, 345, 753), (85, 101, 347, 345), (351, 348, 352, 355), (104, 40, 356, 359), (350, 349, 361, 362), (351, 350, 362, 363), (354, 355, 352, 353), (348, 349, 353, 352), (350, 351, 355, 354), (349, 350, 354, 353), (359, 356, 360, 363), (356, 357, 361, 360), (358, 359, 363, 362), (357, 358, 362, 361), (348, 351, 363, 360), (349, 348, 360, 361), (40, 41, 357, 356), (41, 103, 358, 357), (368, 367, 373, 374), (108, 107, 368, 369), (786, 469, 90, 365), (90, 108, 369, 365), (107, 106, 367, 368), (788, 789, 370, 364), (468, 788, 364, 89), (105, 89, 364, 366), (366, 364, 370, 372), (367, 366, 372, 373), (369, 368, 374, 375), (365, 369, 375, 371), (786, 365, 371, 787), (790, 791, 377, 376), (466, 87, 377, 791), (87, 86, 376, 377), (86, 465, 790, 376), (378, 735, 737, 380), (380, 737, 738, 382), (382, 738, 747, 748, 749, 746, 384), (384, 746, 385, 741, 742, 740), (386, 387, 389, 726, 388, 725), (388, 726, 727, 390), (390, 727, 735, 378), (378, 380, 382, 384, 740, 739, 736, 725, 388, 390), (392, 724, 723, 394), (394, 723, 712, 396), (396, 712, 711, 398), (398, 711, 713, 714, 710), (400, 401, 717, 718, 716), (402, 715, 722, 404), (404, 722, 724, 392), (392, 394, 396, 398, 710, 721, 716, 402, 404), (498, 409, 407, 508), (496, 408, 733, 734), (494, 406, 408, 496), (452, 453, 449, 451), (453, 441, 444, 449), (449, 444, 443, 451), (440, 438, 437, 447), (441, 440, 447, 444), (437, 707, 708, 436), (705, 708, 707, 706), (444, 447, 448, 443), (451, 443, 442, 452), (452, 442, 441, 453), (443, 448, 439, 442), (442, 439, 440, 441), (438, 706, 707, 437), (448, 436, 446, 439), (439, 446, 438, 440), (447, 437, 436, 448), (492, 473, 474, 493), (508, 407, 422, 499), (483, 754, 752, 463), (500, 421, 420, 501), (502, 768, 769, 503), (504, 417, 416, 505), (505, 416, 415, 506), (506, 415, 414, 507), (414, 435, 497, 480, 460, 469, 489, 507), (436, 708, 705, 446), (475, 454, 470, 491), (476, 481, 461, 456), (477, 457, 460, 480), (495, 477, 480, 497), (494, 475, 491, 509), (467, 487, 488, 468), (466, 486, 487, 467), (465, 790, 791, 466), (464, 484, 485, 465), (421, 750, 751, 422), (455, 490, 483, 463), (461, 481, 482, 462), (454, 475, 479, 459), (459, 479, 478, 458), (458, 478, 476, 456), (462, 482, 490, 455), (411, 510, 511, 412), (406, 494, 509, 410), (484, 500, 501, 485), (500, 757, 750, 421), (490, 508, 499, 483), (481, 721, 710, 714, 498, 482), (475, 494, 496, 479), (479, 496, 734, 725, 736, 478), (478, 736, 739, 476), (482, 498, 508, 490), (412, 511, 492, 493, 413), (510, 513, 514, 511), (511, 514, 512, 492), (470, 472, 411, 410), (511, 518, 517, 510), (492, 516, 518, 511), (511, 518, 519, 514), (516, 521, 520, 515), (517, 522, 520, 515), (518, 523, 522, 517), (516, 521, 523, 518), (518, 523, 524, 519), (523, 528, 527, 522), (521, 526, 528, 523), (523, 528, 529, 524), (521, 526, 525, 520), (522, 527, 525, 520), (471, 531, 530, 470), (531, 535, 534, 530), (533, 537, 539, 535), (535, 539, 538, 534), (532, 536, 538, 534), (532, 536, 537, 533), (542, 546, 552, 548), (545, 550, 551, 547), (493, 545, 541, 413), (541, 544, 549, 543), (542, 546, 549, 543), (545, 550, 544, 541), (522, 555, 556, 523), (523, 556, 554, 521), (520, 553, 554, 521), (520, 553, 555, 522), (558, 557, 560, 559), (560, 563, 562, 559), (557, 561, 563, 560), (561, 564, 566, 563), (563, 566, 565, 562), (427, 572, 571, 425), (578, 584, 583, 577), (575, 581, 579, 573), (568, 576, 578, 570), (570, 578, 577, 569), (567, 575, 573, 425), (425, 573, 574, 427), (569, 577, 575, 567), (579, 581, 582, 580), (581, 583, 584, 582), (576, 582, 584, 578), (573, 579, 580, 574), (577, 583, 581, 575), (567, 592, 586, 427), (585, 593, 600, 592), (425, 585, 592, 567), (427, 586, 587, 428), (427, 586, 585, 425), (599, 607, 606, 598), (588, 596, 593, 585), (586, 594, 593, 585), (592, 600, 596, 588), (590, 598, 597, 589), (587, 595, 599, 591), (589, 597, 596, 588), (591, 599, 598, 590), (586, 594, 595, 587), (592, 600, 594, 586), (606, 614, 613, 605), (594, 602, 603, 595), (600, 608, 602, 594), (593, 601, 608, 600), (596, 604, 601, 593), (594, 602, 601, 593), (600, 608, 604, 596), (598, 606, 605, 597), (595, 603, 607, 599), (597, 605, 604, 596), (612, 613, 614, 615, 611, 610, 616, 609), (603, 611, 615, 607), (605, 613, 612, 604), (607, 615, 614, 606), (602, 610, 611, 603), (608, 616, 610, 602), (601, 609, 616, 608), (604, 612, 609, 601), (602, 610, 609, 601), (608, 616, 612, 604), (617, 625, 623, 624), (619, 617, 624, 621), (622, 625, 617, 619), (620, 623, 625, 622), (621, 624, 623, 620), (633, 627, 628, 631), (631, 628, 629, 630), (630, 634, 635, 631), (636, 637, 635, 634), (631, 635, 637, 633), (632, 636, 634, 630), (633, 637, 636, 632), (639, 644, 645, 640), (646, 650, 647, 643), (644, 648, 649, 645), (655, 656, 653, 652), (650, 654, 651, 647), (648, 652, 653, 649), (431, 684, 681, 425), (651, 654, 656, 655), (676, 673, 674, 675), (661, 667, 672, 669), (658, 662, 663, 659), (664, 670, 667, 661), (660, 664, 661, 657), (669, 672, 671, 668), (665, 679, 677, 662), (668, 671, 670, 664), (672, 676, 675, 671), (665, 669, 668, 666), (670, 674, 673, 667), (671, 675, 674, 670), (667, 673, 676, 672), (677, 679, 680, 678), (666, 680, 679, 665), (662, 677, 678, 663), (663, 678, 680, 666), (684, 690, 687, 681), (427, 682, 683, 428), (425, 681, 682, 427), (428, 683, 744, 745), (433, 685, 684, 431), (434, 686, 685, 433), (689, 695, 748, 749), (682, 688, 689, 683), (686, 692, 691, 685), (683, 689, 749, 746, 744), (685, 691, 690, 684), (681, 687, 688, 682), (696, 702, 699, 693), (691, 697, 696, 690), (687, 693, 694, 688), (690, 696, 693, 687), (688, 694, 695, 689), (692, 698, 697, 691), (701, 700, 699, 702, 703, 704, 728, 726, 727, 735, 737, 738, 747), (694, 700, 701, 695), (698, 704, 703, 697), (695, 701, 747, 748), (697, 703, 702, 696), (693, 699, 700, 694), (446, 705, 706, 438), (495, 497, 445, 423), (445, 497, 435), (505, 777, 776, 504), (435, 414, 429, 423), (495, 423, 429), (495, 429, 540, 457, 477), (429, 542, 552, 540), (474, 547, 545, 493), (429, 690, 685, 433, 413, 541, 543, 542), (412, 618, 432, 411), (411, 432, 618, 412, 413, 433, 434, 406, 410), (621, 619, 412, 411), (412, 619, 622, 618), (618, 622, 620, 432), (411, 432, 620, 621), (553, 554, 556, 555), (554, 553, 520, 526), (492, 511, 523, 526), (511, 510, 522, 524), (523, 527, 555, 556), (711, 712, 397, 399), (713, 409, 498, 714), (718, 717, 401, 403, 715, 402, 716), (722, 715, 403, 405), (723, 724, 393, 395), (712, 723, 395, 397), (724, 722, 405, 393), (743, 720, 716, 721, 481, 476, 739, 740), (746, 749, 748, 747, 738, 383, 385), (747, 728, 730, 748), (728, 704, 698, 730), (749, 731, 729, 744, 746), (731, 692, 686, 729), (741, 717, 718, 742), (748, 730, 698, 692, 731, 749), (727, 726, 389, 391), (737, 735, 379, 381), (744, 729, 686, 434, 732, 745), (728, 747, 738, 737, 735, 727, 726), (738, 737, 381, 383), (735, 727, 391, 379), (756, 751, 750, 757), (752, 754, 755, 753), (754, 756, 757, 755), (499, 756, 754, 483), (422, 751, 756, 499), (463, 752, 753, 464), (464, 753, 755, 484), (484, 755, 757, 500), (761, 765, 762, 758), (503, 769, 766, 418), (760, 772, 771, 759), (761, 773, 772, 760), (764, 763, 762, 765), (758, 762, 763, 759), (760, 764, 765, 761), (759, 763, 764, 760), (769, 773, 770, 766), (766, 770, 771, 767), (768, 772, 773, 769), (767, 771, 772, 768), (758, 770, 773, 761), (759, 771, 770, 758), (418, 766, 767, 419), (419, 767, 768, 502), (778, 784, 783, 777), (507, 779, 778, 506), (786, 775, 489, 469), (489, 775, 779, 507), (506, 778, 777, 505), (788, 774, 780, 789), (468, 488, 774, 788), (504, 776, 774, 488), (776, 782, 780, 774), (777, 783, 782, 776), (779, 785, 784, 778), (775, 781, 785, 779), (786, 787, 781, 775), (790, 792, 793, 791), (466, 791, 793, 486), (486, 793, 792, 485), (485, 792, 790, 465), (794, 796, 797, 795), (796, 798, 799, 797), (798, 800, 801, 799), (802, 804, 805, 803), (804, 806, 807, 805), (806, 794, 795, 807), (808, 810, 811, 809), (810, 812, 813, 811), (812, 814, 815, 813), (814, 816, 817, 815), (816, 818, 819, 817), (818, 820, 821, 819), (820, 822, 823, 821), (822, 824, 825, 823), (824, 826, 827, 825), (826, 828, 829, 827), (811, 813, 815, 817, 819, 821, 823, 825, 827, 829, 831, 809), (828, 830, 831, 829), (830, 808, 809, 831), (808, 830, 828, 826, 824, 822, 820, 818, 816, 814, 812, 810), (832, 833, 835, 834), (834, 835, 837, 836), (836, 837, 839, 838), (838, 839, 841, 840), (840, 841, 843, 842), (842, 843, 845, 844), (844, 845, 847, 846), (846, 847, 849, 848), (848, 849, 851, 850), (850, 851, 853, 852), (835, 833, 855, 853, 851, 849, 847, 845, 843, 841, 839, 837), (852, 853, 855, 854), (854, 855, 833, 832), (832, 834, 836, 838, 840, 842, 844, 846, 848, 850, 852, 854), (856, 857, 859, 858), (858, 859, 861, 860), (860, 861, 863, 862), (864, 865, 867, 866), (866, 867, 869, 868), (868, 869, 857, 856), (870, 871, 873, 872), (872, 873, 875, 874), (874, 875, 877, 876), (876, 877, 879, 878), (878, 879, 881, 880), (880, 881, 883, 882), (882, 883, 885, 884), (884, 885, 887, 886), (886, 887, 889, 888), (888, 889, 891, 890), (873, 871, 893, 891, 889, 887, 885, 883, 881, 879, 877, 875), (890, 891, 893, 892), (892, 893, 871, 870), (870, 872, 874, 876, 878, 880, 882, 884, 886, 888, 890, 892), (894, 896, 897, 895), (896, 898, 899, 897), (898, 900, 901, 899), (900, 902, 903, 901), (902, 904, 905, 903), (904, 906, 907, 905), (906, 908, 909, 907), (908, 910, 911, 909), (910, 912, 913, 911), (912, 914, 915, 913), (897, 899, 901, 903, 905, 907, 909, 911, 913, 915, 917, 895), (914, 916, 917, 915), (916, 894, 895, 917), (894, 916, 914, 912, 910, 908, 906, 904, 902, 900, 898, 896), (918, 920, 921, 919), (920, 922, 923, 921), (922, 924, 925, 923), (926, 928, 929, 927), (928, 930, 931, 929), (930, 918, 919, 931), (932, 934, 935, 933), (934, 936, 937, 935), (936, 938, 939, 937), (938, 940, 941, 939), (940, 942, 943, 941), (942, 944, 945, 943), (944, 946, 947, 945), (946, 948, 949, 947), (948, 950, 951, 949), (950, 952, 953, 951), (935, 937, 939, 941, 943, 945, 947, 949, 951, 953, 955, 933), (952, 954, 955, 953), (954, 932, 933, 955), (932, 954, 952, 950, 948, 946, 944, 942, 940, 938, 936, 934), (956, 957, 959, 958), (958, 959, 961, 960), (960, 961, 963, 962), (962, 963, 965, 964), (964, 965, 967, 966), (966, 967, 969, 968), (968, 969, 971, 970), (970, 971, 973, 972), (972, 973, 975, 974), (974, 975, 977, 976), (959, 957, 979, 977, 975, 973, 971, 969, 967, 965, 963, 961), (976, 977, 979, 978), (978, 979, 957, 956), (956, 958, 960, 962, 964, 966, 968, 970, 972, 974, 976, 978), (980, 981, 983, 982), (982, 983, 985, 984), (984, 985, 987, 986), (988, 989, 991, 990), (990, 991, 993, 992), (992, 993, 981, 980), (994, 995, 997, 996), (996, 997, 999, 998), (998, 999, 1001, 1000), (1000, 1001, 1003, 1002), (1002, 1003, 1005, 1004), (1004, 1005, 1007, 1006), (1006, 1007, 1009, 1008), (1008, 1009, 1011, 1010), (1010, 1011, 1013, 1012), (1012, 1013, 1015, 1014), (997, 995, 1017, 1015, 1013, 1011, 1009, 1007, 1005, 1003, 1001, 999), (1014, 1015, 1017, 1016), (1016, 1017, 995, 994), (994, 996, 998, 1000, 1002, 1004, 1006, 1008, 1010, 1012, 1014, 1016), (1018, 1020, 1021, 1019), (1020, 1022, 1023, 1021), (1022, 1024, 1025, 1023), (1024, 1026, 1027, 1025), (1026, 1028, 1029, 1027), (1028, 1030, 1031, 1029), (1030, 1032, 1033, 1031), (1032, 1034, 1035, 1033), (1034, 1036, 1037, 1035), (1036, 1038, 1039, 1037), (1021, 1023, 1025, 1027, 1029, 1031, 1033, 1035, 1037, 1039, 1041, 1019), (1038, 1040, 1041, 1039), (1040, 1018, 1019, 1041), (1018, 1040, 1038, 1036, 1034, 1032, 1030, 1028, 1026, 1024, 1022, 1020)])
me_cube.materials.append(mat_material)
me_cube.use_remesh_preserve_volume = False
me_cube.use_remesh_preserve_attributes = False
me_cube.use_mirror_vertex_groups = False
me_cube.update()

# ---- objects
ob_apolo = bpy.data.objects.new('Apolo', me_cube)

# ---- transforms, parenting, visibility, modifiers, constraints
ob_apolo.location = (-0.01722, 4.629e-09, -0.03445)
ob_apolo.scale = (1.01, 1.0, 1.0)
ob_apolo.lock_rotations_4d = False
ob_apolo.empty_display_type = 'ARROWS'
ob_apolo.display_type = 'WIRE'
ob_apolo.lineart.crease_threshold = 0.0

# ---- collection membership
col_collection_1.objects.link(ob_apolo)

# ---- scene / render settings (as saved in the file)
scene.frame_start = 1; scene.frame_end = 250; scene.frame_set(0)
scene.render.engine = 'BLENDER_EEVEE_NEXT'
scene.render.resolution_percentage = 50
scene.render.dither_intensity = 0.0
scene.cycles.use_denoising = False
scene.cycles.samples = 128
scene.cycles.sampling_pattern = 'TABULATED_SOBOL'
scene.cycles.light_sampling_threshold = 0.0
scene.cycles.use_adaptive_sampling = False
scene.cycles.use_light_tree = False
scene.cycles.blur_glossy = 0.0
scene.cycles.sample_clamp_indirect = 0.0
scene.view_settings.view_transform = 'Standard'
bpy.context.view_layer.update()

# ---- added for rendering (the .blend has no active camera and no usable light): camera, sun
cam_auto = bpy.data.cameras.new('AutoCamera')
cam_auto.lens = 50.0
cam_auto.sensor_width = 36.0
cam_auto.clip_end = 1000.0
ob_auto_camera = bpy.data.objects.new('AutoCamera', cam_auto)
scene.collection.objects.link(ob_auto_camera)
ob_auto_camera.location = (7.03375, -10.3402, 5.9698)
ob_auto_camera.rotation_euler = (1.09748, -7.21219e-08, 0.694738)
scene.camera = ob_auto_camera
light_auto_sun = bpy.data.lights.new('AutoSun', 'SUN')
light_auto_sun.energy = 3.0
light_auto_sun.angle = 0.0523599
ob_auto_sun = bpy.data.objects.new('AutoSun', light_auto_sun)
scene.collection.objects.link(ob_auto_sun)
ob_auto_sun.rotation_euler = (0.872665, 0.174533, 0.523599)
bpy.context.view_layer.update()
